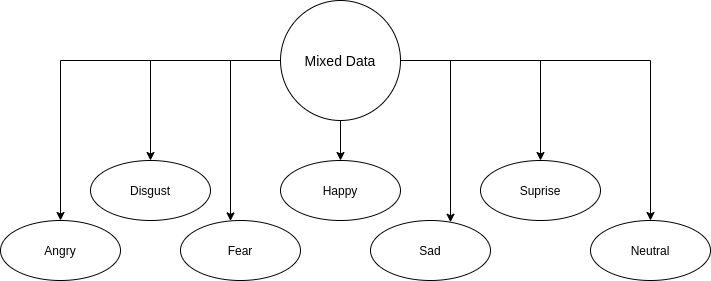

The diagram above was exported from draw.io. Its source (the exported page's mxGraphModel, read from the mxfile embedded in the PNG):
<mxGraphModel dx="801" dy="461" grid="1" gridSize="10" guides="1" tooltips="1" connect="1" arrows="1" fold="1" page="1" pageScale="1" pageWidth="850" pageHeight="1100" math="0" shadow="0">
  <root>
    <mxCell id="0" />
    <mxCell id="1" parent="0" />
    <mxCell id="_t7qA-2PWqS4kKkqHeuh-5" value="" style="edgeStyle=orthogonalEdgeStyle;rounded=0;orthogonalLoop=1;jettySize=auto;html=1;fontSize=14;" edge="1" parent="1" source="_t7qA-2PWqS4kKkqHeuh-1" target="_t7qA-2PWqS4kKkqHeuh-4">
      <mxGeometry relative="1" as="geometry" />
    </mxCell>
    <mxCell id="_t7qA-2PWqS4kKkqHeuh-7" value="" style="edgeStyle=orthogonalEdgeStyle;rounded=0;orthogonalLoop=1;jettySize=auto;html=1;fontSize=14;" edge="1" parent="1" source="_t7qA-2PWqS4kKkqHeuh-1" target="_t7qA-2PWqS4kKkqHeuh-6">
      <mxGeometry relative="1" as="geometry" />
    </mxCell>
    <mxCell id="_t7qA-2PWqS4kKkqHeuh-9" value="" style="edgeStyle=orthogonalEdgeStyle;rounded=0;orthogonalLoop=1;jettySize=auto;html=1;fontSize=14;" edge="1" parent="1" source="_t7qA-2PWqS4kKkqHeuh-1" target="_t7qA-2PWqS4kKkqHeuh-8">
      <mxGeometry relative="1" as="geometry">
        <Array as="points">
          <mxPoint x="260" y="130" />
        </Array>
      </mxGeometry>
    </mxCell>
    <mxCell id="_t7qA-2PWqS4kKkqHeuh-11" value="" style="edgeStyle=orthogonalEdgeStyle;rounded=0;orthogonalLoop=1;jettySize=auto;html=1;fontSize=14;" edge="1" parent="1" source="_t7qA-2PWqS4kKkqHeuh-1" target="_t7qA-2PWqS4kKkqHeuh-10">
      <mxGeometry relative="1" as="geometry">
        <Array as="points">
          <mxPoint x="480" y="130" />
        </Array>
      </mxGeometry>
    </mxCell>
    <mxCell id="_t7qA-2PWqS4kKkqHeuh-13" value="" style="edgeStyle=orthogonalEdgeStyle;rounded=0;orthogonalLoop=1;jettySize=auto;html=1;fontSize=14;" edge="1" parent="1" source="_t7qA-2PWqS4kKkqHeuh-1" target="_t7qA-2PWqS4kKkqHeuh-12">
      <mxGeometry relative="1" as="geometry" />
    </mxCell>
    <mxCell id="_t7qA-2PWqS4kKkqHeuh-15" value="" style="edgeStyle=orthogonalEdgeStyle;rounded=0;orthogonalLoop=1;jettySize=auto;html=1;fontSize=14;" edge="1" parent="1" source="_t7qA-2PWqS4kKkqHeuh-1" target="_t7qA-2PWqS4kKkqHeuh-14">
      <mxGeometry relative="1" as="geometry" />
    </mxCell>
    <mxCell id="_t7qA-2PWqS4kKkqHeuh-19" value="" style="edgeStyle=orthogonalEdgeStyle;rounded=0;orthogonalLoop=1;jettySize=auto;html=1;fontSize=14;" edge="1" parent="1" source="_t7qA-2PWqS4kKkqHeuh-1" target="_t7qA-2PWqS4kKkqHeuh-18">
      <mxGeometry relative="1" as="geometry" />
    </mxCell>
    <mxCell id="_t7qA-2PWqS4kKkqHeuh-1" value="&lt;font style=&quot;font-size: 14px&quot;&gt;Mixed Data&lt;/font&gt;" style="ellipse;whiteSpace=wrap;html=1;aspect=fixed;" vertex="1" parent="1">
      <mxGeometry x="310" y="70" width="120" height="120" as="geometry" />
    </mxCell>
    <mxCell id="_t7qA-2PWqS4kKkqHeuh-4" value="Angry" style="ellipse;whiteSpace=wrap;html=1;" vertex="1" parent="1">
      <mxGeometry x="30" y="290" width="120" height="60" as="geometry" />
    </mxCell>
    <mxCell id="_t7qA-2PWqS4kKkqHeuh-6" value="Disgust" style="ellipse;whiteSpace=wrap;html=1;" vertex="1" parent="1">
      <mxGeometry x="120" y="230" width="120" height="60" as="geometry" />
    </mxCell>
    <mxCell id="_t7qA-2PWqS4kKkqHeuh-8" value="Fear" style="ellipse;whiteSpace=wrap;html=1;" vertex="1" parent="1">
      <mxGeometry x="210" y="290" width="120" height="60" as="geometry" />
    </mxCell>
    <mxCell id="_t7qA-2PWqS4kKkqHeuh-10" value="Sad" style="ellipse;whiteSpace=wrap;html=1;" vertex="1" parent="1">
      <mxGeometry x="400" y="290" width="120" height="60" as="geometry" />
    </mxCell>
    <mxCell id="_t7qA-2PWqS4kKkqHeuh-12" value="Suprise" style="ellipse;whiteSpace=wrap;html=1;" vertex="1" parent="1">
      <mxGeometry x="510" y="230" width="120" height="60" as="geometry" />
    </mxCell>
    <mxCell id="_t7qA-2PWqS4kKkqHeuh-14" value="Happy" style="ellipse;whiteSpace=wrap;html=1;" vertex="1" parent="1">
      <mxGeometry x="310" y="230" width="120" height="60" as="geometry" />
    </mxCell>
    <mxCell id="_t7qA-2PWqS4kKkqHeuh-18" value="Neutral" style="ellipse;whiteSpace=wrap;html=1;" vertex="1" parent="1">
      <mxGeometry x="620" y="290" width="120" height="60" as="geometry" />
    </mxCell>
  </root>
</mxGraphModel>